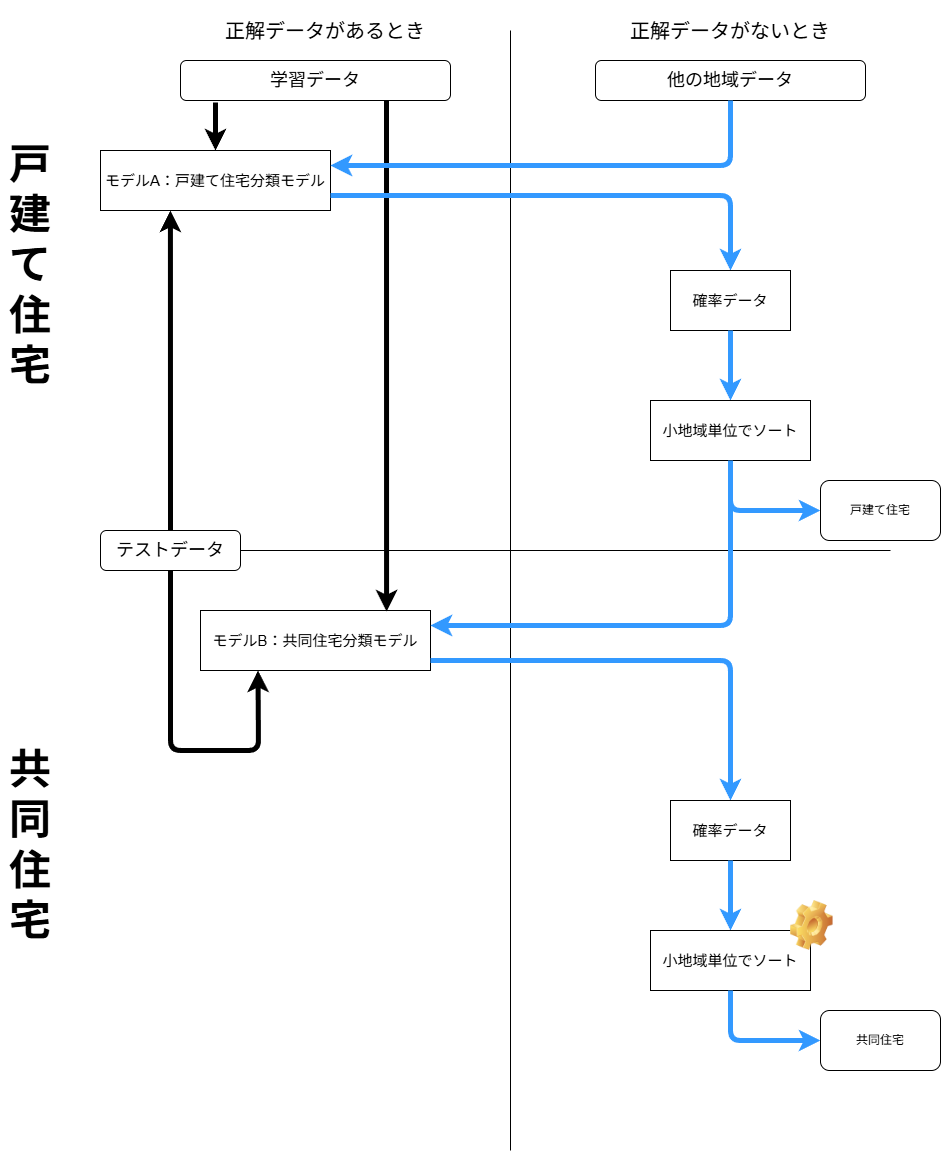

The diagram above was exported from draw.io. Its source (the exported page's mxGraphModel, read from the mxfile embedded in the PNG):
<mxGraphModel dx="1802" dy="1062" grid="1" gridSize="10" guides="1" tooltips="1" connect="1" arrows="1" fold="1" page="1" pageScale="1" pageWidth="827" pageHeight="1169" math="0" shadow="0">
  <root>
    <mxCell id="0" />
    <mxCell id="1" parent="0" />
    <mxCell id="2" value="" style="endArrow=none;html=1;" edge="1" parent="1">
      <mxGeometry width="50" height="50" relative="1" as="geometry">
        <mxPoint x="30" y="560" as="sourcePoint" />
        <mxPoint x="800" y="560" as="targetPoint" />
      </mxGeometry>
    </mxCell>
    <mxCell id="4" value="" style="endArrow=none;html=1;" edge="1" parent="1">
      <mxGeometry width="50" height="50" relative="1" as="geometry">
        <mxPoint x="420" y="1160" as="sourcePoint" />
        <mxPoint x="420" y="40" as="targetPoint" />
      </mxGeometry>
    </mxCell>
    <mxCell id="5" value="&lt;font style=&quot;font-size: 20px;&quot;&gt;正解データがあるとき&lt;/font&gt;" style="text;html=1;align=center;verticalAlign=middle;whiteSpace=wrap;rounded=0;" vertex="1" parent="1">
      <mxGeometry x="115" y="10" width="240" height="60" as="geometry" />
    </mxCell>
    <mxCell id="6" value="&lt;font style=&quot;font-size: 20px;&quot;&gt;正解データがないとき&lt;/font&gt;" style="text;html=1;align=center;verticalAlign=middle;whiteSpace=wrap;rounded=0;" vertex="1" parent="1">
      <mxGeometry x="520" y="10" width="240" height="60" as="geometry" />
    </mxCell>
    <mxCell id="7" value="&lt;font style=&quot;font-size: 18px;&quot;&gt;学習データ&lt;/font&gt;" style="rounded=1;whiteSpace=wrap;html=1;" vertex="1" parent="1">
      <mxGeometry x="90" y="70" width="270" height="40" as="geometry" />
    </mxCell>
    <mxCell id="8" value="&lt;font style=&quot;font-size: 15px;&quot;&gt;モデルA：戸建て住宅分類モデル&lt;/font&gt;" style="rounded=0;whiteSpace=wrap;html=1;" vertex="1" parent="1">
      <mxGeometry x="10" y="160" width="230" height="60" as="geometry" />
    </mxCell>
    <mxCell id="9" value="" style="endArrow=classic;html=1;strokeWidth=5;" edge="1" parent="1" target="8">
      <mxGeometry width="50" height="50" relative="1" as="geometry">
        <mxPoint x="125" y="112" as="sourcePoint" />
        <mxPoint x="440" y="380" as="targetPoint" />
      </mxGeometry>
    </mxCell>
    <mxCell id="10" value="&lt;font style=&quot;font-size: 15px;&quot;&gt;モデルB：共同住宅分類モデル&lt;/font&gt;" style="rounded=0;whiteSpace=wrap;html=1;" vertex="1" parent="1">
      <mxGeometry x="110" y="620" width="230" height="60" as="geometry" />
    </mxCell>
    <mxCell id="11" value="" style="endArrow=classic;html=1;entryX=0.809;entryY=0.017;entryDx=0;entryDy=0;entryPerimeter=0;strokeWidth=5;" edge="1" parent="1" target="10">
      <mxGeometry width="50" height="50" relative="1" as="geometry">
        <mxPoint x="296" y="110" as="sourcePoint" />
        <mxPoint x="300" y="560" as="targetPoint" />
      </mxGeometry>
    </mxCell>
    <mxCell id="12" value="&lt;font style=&quot;font-size: 18px;&quot;&gt;他の地域データ&lt;/font&gt;" style="rounded=1;whiteSpace=wrap;html=1;" vertex="1" parent="1">
      <mxGeometry x="505" y="70" width="270" height="40" as="geometry" />
    </mxCell>
    <mxCell id="13" value="" style="endArrow=classic;html=1;exitX=0.5;exitY=1;exitDx=0;exitDy=0;entryX=1;entryY=0.25;entryDx=0;entryDy=0;strokeWidth=5;strokeColor=#3399FF;" edge="1" parent="1" source="12" target="8">
      <mxGeometry width="50" height="50" relative="1" as="geometry">
        <mxPoint x="390" y="420" as="sourcePoint" />
        <mxPoint x="440" y="370" as="targetPoint" />
        <Array as="points">
          <mxPoint x="640" y="175" />
        </Array>
      </mxGeometry>
    </mxCell>
    <mxCell id="14" value="" style="endArrow=classic;html=1;exitX=1;exitY=0.75;exitDx=0;exitDy=0;strokeWidth=5;strokeColor=#3399FF;" edge="1" parent="1" source="8" target="15">
      <mxGeometry width="50" height="50" relative="1" as="geometry">
        <mxPoint x="390" y="420" as="sourcePoint" />
        <mxPoint x="440" y="370" as="targetPoint" />
        <Array as="points">
          <mxPoint x="640" y="205" />
        </Array>
      </mxGeometry>
    </mxCell>
    <mxCell id="15" value="&lt;font style=&quot;font-size: 15px;&quot;&gt;確率データ&lt;/font&gt;" style="rounded=0;whiteSpace=wrap;html=1;" vertex="1" parent="1">
      <mxGeometry x="580" y="280" width="120" height="60" as="geometry" />
    </mxCell>
    <mxCell id="17" value="" style="endArrow=classic;html=1;exitX=0.5;exitY=1;exitDx=0;exitDy=0;entryX=0.5;entryY=0;entryDx=0;entryDy=0;strokeWidth=5;strokeColor=#3399FF;" edge="1" parent="1" source="15" target="18">
      <mxGeometry width="50" height="50" relative="1" as="geometry">
        <mxPoint x="390" y="420" as="sourcePoint" />
        <mxPoint x="440" y="370" as="targetPoint" />
      </mxGeometry>
    </mxCell>
    <mxCell id="18" value="&lt;font style=&quot;font-size: 15px;&quot;&gt;小地域単位でソート&lt;/font&gt;" style="rounded=0;whiteSpace=wrap;html=1;" vertex="1" parent="1">
      <mxGeometry x="560" y="410" width="160" height="60" as="geometry" />
    </mxCell>
    <mxCell id="19" value="" style="endArrow=classic;html=1;exitX=0.5;exitY=1;exitDx=0;exitDy=0;strokeWidth=5;strokeColor=#3399FF;" edge="1" parent="1" source="18" target="20">
      <mxGeometry width="50" height="50" relative="1" as="geometry">
        <mxPoint x="390" y="510" as="sourcePoint" />
        <mxPoint x="760" y="520" as="targetPoint" />
        <Array as="points">
          <mxPoint x="640" y="520" />
        </Array>
      </mxGeometry>
    </mxCell>
    <mxCell id="20" value="戸建て住宅" style="rounded=1;whiteSpace=wrap;html=1;" vertex="1" parent="1">
      <mxGeometry x="730" y="490" width="120" height="60" as="geometry" />
    </mxCell>
    <mxCell id="21" value="" style="endArrow=classic;html=1;entryX=1;entryY=0.25;entryDx=0;entryDy=0;strokeWidth=5;strokeColor=#3399FF;" edge="1" parent="1" target="10">
      <mxGeometry width="50" height="50" relative="1" as="geometry">
        <mxPoint x="640" y="510" as="sourcePoint" />
        <mxPoint x="640" y="640" as="targetPoint" />
        <Array as="points">
          <mxPoint x="640" y="635" />
        </Array>
      </mxGeometry>
    </mxCell>
    <mxCell id="22" value="&lt;font style=&quot;font-size: 42px;&quot;&gt;&lt;b&gt;戸建て&lt;/b&gt;&lt;/font&gt;&lt;div&gt;&lt;font style=&quot;font-size: 42px;&quot;&gt;&lt;b&gt;住宅&lt;/b&gt;&lt;/font&gt;&lt;/div&gt;" style="text;html=1;align=center;verticalAlign=middle;whiteSpace=wrap;rounded=0;" vertex="1" parent="1">
      <mxGeometry x="-90" y="170" width="60" height="210" as="geometry" />
    </mxCell>
    <mxCell id="23" value="&lt;span style=&quot;font-size: 42px;&quot;&gt;&lt;b&gt;共同&lt;/b&gt;&lt;/span&gt;&lt;br&gt;&lt;div&gt;&lt;font style=&quot;font-size: 42px;&quot;&gt;&lt;b&gt;住宅&lt;/b&gt;&lt;/font&gt;&lt;/div&gt;" style="text;html=1;align=center;verticalAlign=middle;whiteSpace=wrap;rounded=0;" vertex="1" parent="1">
      <mxGeometry x="-90" y="750" width="60" height="210" as="geometry" />
    </mxCell>
    <mxCell id="24" value="" style="endArrow=classic;html=1;strokeColor=#3399FF;strokeWidth=5;entryX=0.5;entryY=0;entryDx=0;entryDy=0;entryPerimeter=0;" edge="1" parent="1" target="25">
      <mxGeometry width="50" height="50" relative="1" as="geometry">
        <mxPoint x="340" y="670" as="sourcePoint" />
        <mxPoint x="640" y="910" as="targetPoint" />
        <Array as="points">
          <mxPoint x="640" y="670" />
        </Array>
      </mxGeometry>
    </mxCell>
    <mxCell id="25" value="&lt;font style=&quot;font-size: 15px;&quot;&gt;確率データ&lt;/font&gt;" style="rounded=0;whiteSpace=wrap;html=1;" vertex="1" parent="1">
      <mxGeometry x="580" y="810" width="120" height="60" as="geometry" />
    </mxCell>
    <mxCell id="29" value="" style="endArrow=classic;html=1;exitX=0.5;exitY=1;exitDx=0;exitDy=0;entryX=0.5;entryY=0;entryDx=0;entryDy=0;strokeWidth=5;strokeColor=#3399FF;" edge="1" target="30" parent="1">
      <mxGeometry width="50" height="50" relative="1" as="geometry">
        <mxPoint x="640" y="870" as="sourcePoint" />
        <mxPoint x="440" y="900" as="targetPoint" />
      </mxGeometry>
    </mxCell>
    <mxCell id="30" value="&lt;font style=&quot;font-size: 15px;&quot;&gt;小地域単位でソート&lt;/font&gt;" style="rounded=0;whiteSpace=wrap;html=1;" vertex="1" parent="1">
      <mxGeometry x="560" y="940" width="160" height="60" as="geometry" />
    </mxCell>
    <mxCell id="31" value="" style="endArrow=classic;html=1;exitX=0.5;exitY=1;exitDx=0;exitDy=0;strokeWidth=5;strokeColor=#3399FF;" edge="1" target="32" parent="1">
      <mxGeometry width="50" height="50" relative="1" as="geometry">
        <mxPoint x="640" y="1000" as="sourcePoint" />
        <mxPoint x="760" y="1050" as="targetPoint" />
        <Array as="points">
          <mxPoint x="640" y="1050" />
        </Array>
      </mxGeometry>
    </mxCell>
    <mxCell id="32" value="共同住宅" style="rounded=1;whiteSpace=wrap;html=1;" vertex="1" parent="1">
      <mxGeometry x="730" y="1020" width="120" height="60" as="geometry" />
    </mxCell>
    <mxCell id="34" value="" style="edgeStyle=none;html=1;entryX=0.304;entryY=1;entryDx=0;entryDy=0;entryPerimeter=0;strokeWidth=5;" edge="1" parent="1" source="33" target="8">
      <mxGeometry relative="1" as="geometry">
        <mxPoint x="79" y="240" as="targetPoint" />
      </mxGeometry>
    </mxCell>
    <mxCell id="36" value="" style="edgeStyle=none;html=1;entryX=0.25;entryY=1;entryDx=0;entryDy=0;strokeWidth=5;" edge="1" parent="1" source="33" target="10">
      <mxGeometry relative="1" as="geometry">
        <Array as="points">
          <mxPoint x="80" y="760" />
          <mxPoint x="168" y="760" />
        </Array>
      </mxGeometry>
    </mxCell>
    <mxCell id="33" value="&lt;font style=&quot;font-size: 18px;&quot;&gt;テストデータ&lt;/font&gt;" style="rounded=1;whiteSpace=wrap;html=1;" vertex="1" parent="1">
      <mxGeometry x="10" y="540" width="140" height="40" as="geometry" />
    </mxCell>
    <mxCell id="38" value="" style="shape=image;html=1;verticalLabelPosition=bottom;verticalAlign=top;imageAspect=1;aspect=fixed;image=img/clipart/Gear_128x128.png" vertex="1" parent="1">
      <mxGeometry x="700" y="910" width="42.62" height="50" as="geometry" />
    </mxCell>
  </root>
</mxGraphModel>